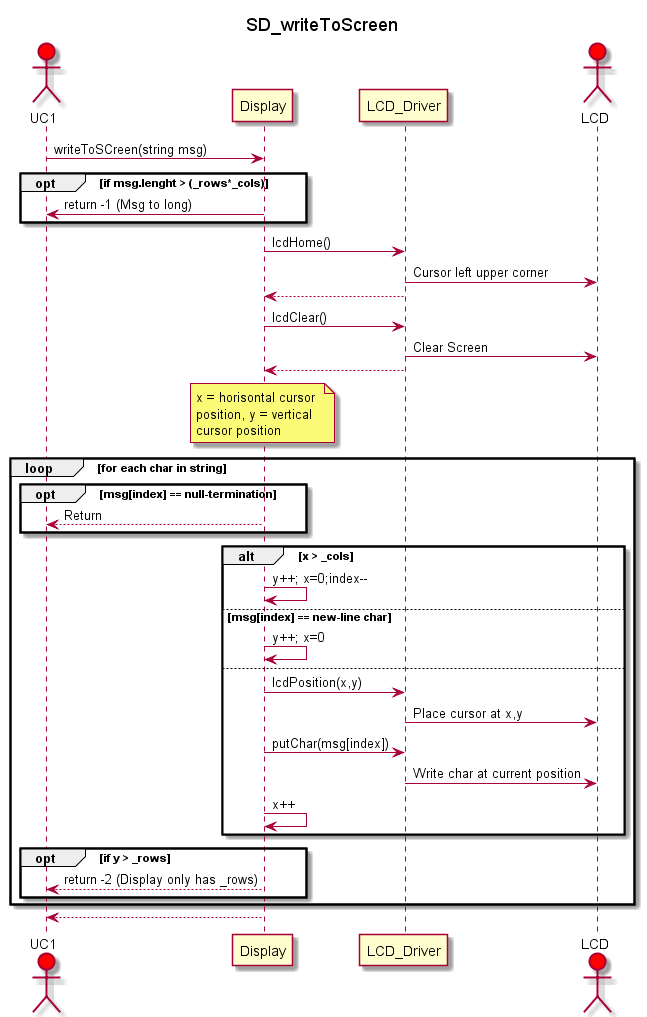

The diagram above was rendered by PlantUML. Its source (embedded in the PNG):
@startuml

title SD_writeToScreen

actor UC1 #red
participant Display
participant LCD_Driver
actor LCD #red

skinparam wrapWidth 150

UC1 -> Display : writeToSCreen(string msg)
opt if msg.lenght > (_rows*_cols)
    Display->UC1 : return -1 (Msg to long)
end

Display -> LCD_Driver : lcdHome()
LCD_Driver -> LCD : Cursor left upper corner
LCD_Driver --> Display : 
Display -> LCD_Driver : lcdClear()
LCD_Driver -> LCD : Clear Screen
LCD_Driver --> Display

note over Display : x = horisontal cursor position, y = vertical cursor position

loop for each char in string

    opt msg[index] == null-termination
    Display --> UC1 : Return
    end opt
    alt x > _cols
        Display -> Display : y++; x=0;index--
    else msg[index] == new-line char
        Display -> Display : y++; x=0
    else 
        Display -> LCD_Driver : lcdPosition(x,y)
        LCD_Driver -> LCD : Place cursor at x,y
        Display -> LCD_Driver : putChar(msg[index])
        LCD_Driver -> LCD : Write char at current position
        Display -> Display : x++
    end alt   
    opt if y > _rows
        Display --> UC1 : return -2 (Display only has _rows)
    end opt
end loop
Display --> UC1 : 


@enduml